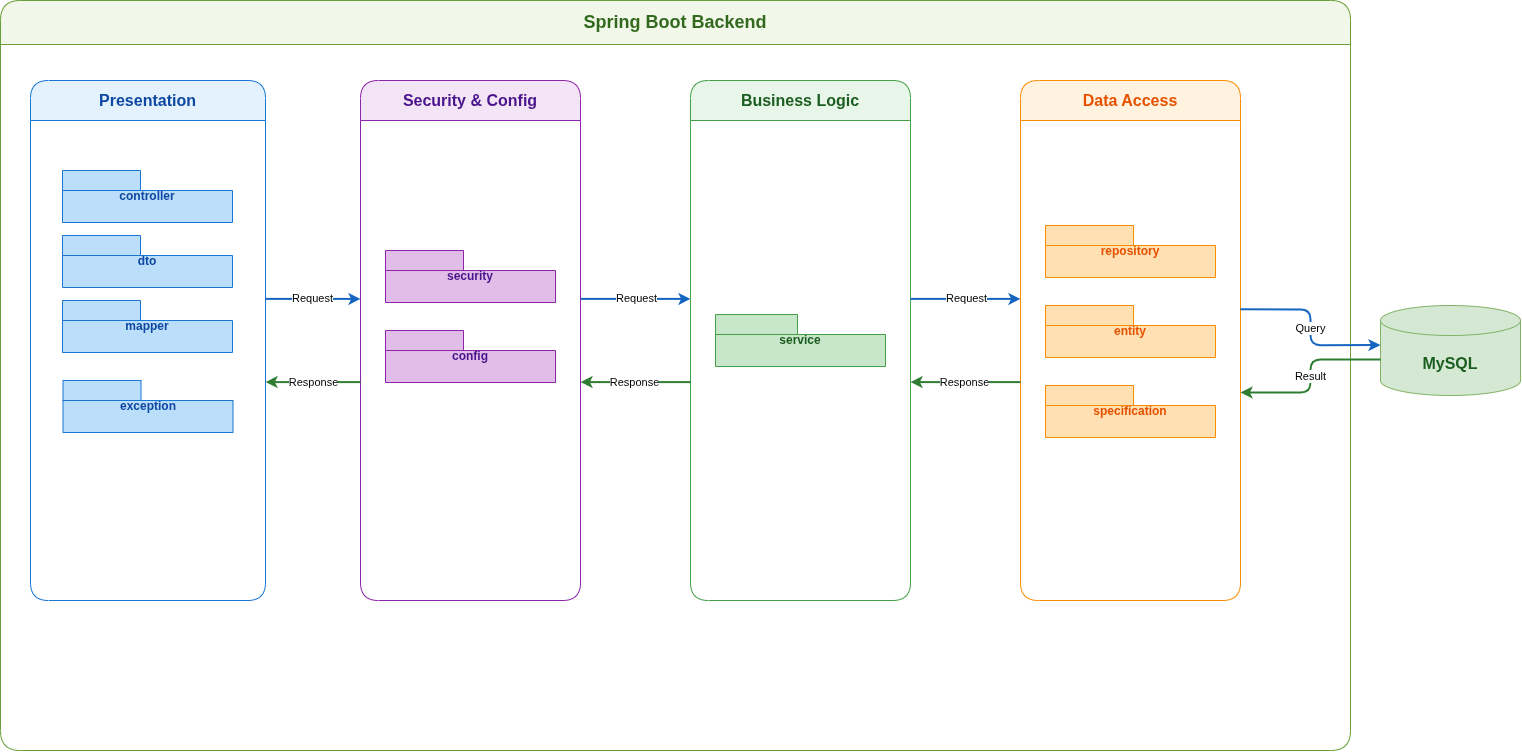

The diagram above was exported from draw.io. Its source (the exported page's mxGraphModel, read from the mxfile embedded in the PNG):
<mxGraphModel dx="1762" dy="1778" grid="1" gridSize="10" guides="1" tooltips="1" connect="1" arrows="1" fold="1" page="1" pageScale="1" pageWidth="1300" pageHeight="820" math="0" shadow="0">
  <root>
    <mxCell id="0" />
    <mxCell id="1" parent="0" />
    <mxCell id="2" value="Spring Boot Backend" style="swimlane;startSize=44;html=1;whiteSpace=wrap;fillColor=#F1F8E9;strokeColor=#689F38;fontColor=#33691E;fontStyle=1;fontSize=18;rounded=1;container=1;collapsible=0;recursiveResize=0;" parent="1" vertex="1">
      <mxGeometry x="940" y="90" width="1350" height="750" as="geometry" />
    </mxCell>
    <mxCell id="3" value="Presentation" style="swimlane;startSize=40;html=1;whiteSpace=wrap;fillColor=#E3F2FD;strokeColor=#1976D2;fontColor=#0D47A1;fontStyle=1;fontSize=16;rounded=1;container=1;collapsible=0;recursiveResize=0;" parent="2" vertex="1">
      <mxGeometry x="30" y="80" width="235" height="520" as="geometry" />
    </mxCell>
    <mxCell id="4" value="controller" style="shape=folder;tabWidth=78;tabHeight=20;tabPosition=left;html=1;whiteSpace=wrap;fillColor=#BBDEFB;strokeColor=#1976D2;fontColor=#0D47A1;fontStyle=1;" parent="3" vertex="1">
      <mxGeometry x="32" y="90" width="170" height="52" as="geometry" />
    </mxCell>
    <mxCell id="5" value="dto" style="shape=folder;tabWidth=78;tabHeight=20;tabPosition=left;html=1;whiteSpace=wrap;fillColor=#BBDEFB;strokeColor=#1976D2;fontColor=#0D47A1;fontStyle=1;" parent="3" vertex="1">
      <mxGeometry x="32" y="155" width="170" height="52" as="geometry" />
    </mxCell>
    <mxCell id="6" value="mapper" style="shape=folder;tabWidth=78;tabHeight=20;tabPosition=left;html=1;whiteSpace=wrap;fillColor=#BBDEFB;strokeColor=#1976D2;fontColor=#0D47A1;fontStyle=1;" parent="3" vertex="1">
      <mxGeometry x="32" y="220" width="170" height="52" as="geometry" />
    </mxCell>
    <mxCell id="8" value="exception" style="shape=folder;tabWidth=78;tabHeight=20;tabPosition=left;html=1;whiteSpace=wrap;fillColor=#BBDEFB;strokeColor=#1976D2;fontColor=#0D47A1;fontStyle=1;" parent="3" vertex="1">
      <mxGeometry x="32.5" y="300" width="170" height="52" as="geometry" />
    </mxCell>
    <mxCell id="9" value="Security &amp; Config" style="swimlane;startSize=40;html=1;whiteSpace=wrap;fillColor=#F3E5F5;strokeColor=#8E24AA;fontColor=#4A148C;fontStyle=1;fontSize=16;rounded=1;container=1;collapsible=0;recursiveResize=0;" parent="2" vertex="1">
      <mxGeometry x="360" y="80" width="220" height="520" as="geometry" />
    </mxCell>
    <mxCell id="10" value="security" style="shape=folder;tabWidth=78;tabHeight=20;tabPosition=left;html=1;whiteSpace=wrap;fillColor=#E1BEE7;strokeColor=#8E24AA;fontColor=#4A148C;fontStyle=1;" parent="9" vertex="1">
      <mxGeometry x="25" y="170" width="170" height="52" as="geometry" />
    </mxCell>
    <mxCell id="11" value="config" style="shape=folder;tabWidth=78;tabHeight=20;tabPosition=left;html=1;whiteSpace=wrap;fillColor=#E1BEE7;strokeColor=#8E24AA;fontColor=#4A148C;fontStyle=1;" parent="9" vertex="1">
      <mxGeometry x="25" y="250" width="170" height="52" as="geometry" />
    </mxCell>
    <mxCell id="12" value="Business Logic" style="swimlane;startSize=40;html=1;whiteSpace=wrap;fillColor=#E8F5E9;strokeColor=#43A047;fontColor=#1B5E20;fontStyle=1;fontSize=16;rounded=1;container=1;collapsible=0;recursiveResize=0;" parent="2" vertex="1">
      <mxGeometry x="690" y="80" width="220" height="520" as="geometry" />
    </mxCell>
    <mxCell id="13" value="service" style="shape=folder;tabWidth=82;tabHeight=20;tabPosition=left;html=1;whiteSpace=wrap;fillColor=#C8E6C9;strokeColor=#43A047;fontColor=#1B5E20;fontStyle=1;" parent="12" vertex="1">
      <mxGeometry x="25" y="234" width="170" height="52" as="geometry" />
    </mxCell>
    <mxCell id="15" value="Data Access" style="swimlane;startSize=40;html=1;whiteSpace=wrap;fillColor=#FFF3E0;strokeColor=#FB8C00;fontColor=#E65100;fontStyle=1;fontSize=16;rounded=1;container=1;collapsible=0;recursiveResize=0;" parent="2" vertex="1">
      <mxGeometry x="1020" y="80" width="220" height="520" as="geometry" />
    </mxCell>
    <mxCell id="16" value="repository" style="shape=folder;tabWidth=88;tabHeight=20;tabPosition=left;html=1;whiteSpace=wrap;fillColor=#FFE0B2;strokeColor=#FB8C00;fontColor=#E65100;fontStyle=1;" parent="15" vertex="1">
      <mxGeometry x="25" y="145" width="170" height="52" as="geometry" />
    </mxCell>
    <mxCell id="17" value="entity" style="shape=folder;tabWidth=88;tabHeight=20;tabPosition=left;html=1;whiteSpace=wrap;fillColor=#FFE0B2;strokeColor=#FB8C00;fontColor=#E65100;fontStyle=1;" parent="15" vertex="1">
      <mxGeometry x="25" y="225" width="170" height="52" as="geometry" />
    </mxCell>
    <mxCell id="18" value="specification" style="shape=folder;tabWidth=88;tabHeight=20;tabPosition=left;html=1;whiteSpace=wrap;fillColor=#FFE0B2;strokeColor=#FB8C00;fontColor=#E65100;fontStyle=1;" parent="15" vertex="1">
      <mxGeometry x="25" y="305" width="170" height="52" as="geometry" />
    </mxCell>
    <mxCell id="19" value="MySQL" style="shape=cylinder3;whiteSpace=wrap;html=1;boundedLbl=1;backgroundOutline=1;size=15;fillColor=#D5E8D4;strokeColor=#82B366;fontColor=#1B5E20;fontStyle=1;fontSize=16;" parent="1" vertex="1">
      <mxGeometry x="2320" y="395" width="140" height="90" as="geometry" />
    </mxCell>
    <mxCell id="20" value="Request" style="edgeStyle=orthogonalEdgeStyle;rounded=1;orthogonalLoop=1;jettySize=auto;html=1;endArrow=classic;strokeColor=#1565C0;strokeWidth=2;exitX=1;exitY=0.42;exitDx=0;exitDy=0;entryX=0;entryY=0.42;entryDx=0;entryDy=0;" parent="1" source="3" target="9" edge="1">
      <mxGeometry relative="1" as="geometry" />
    </mxCell>
    <mxCell id="21" value="Response" style="edgeStyle=orthogonalEdgeStyle;rounded=1;orthogonalLoop=1;jettySize=auto;html=1;endArrow=classic;strokeColor=#2E7D32;strokeWidth=2;exitX=0;exitY=0.58;exitDx=0;exitDy=0;entryX=1;entryY=0.58;entryDx=0;entryDy=0;" parent="1" source="9" target="3" edge="1">
      <mxGeometry relative="1" as="geometry" />
    </mxCell>
    <mxCell id="22" value="Request" style="edgeStyle=orthogonalEdgeStyle;rounded=1;orthogonalLoop=1;jettySize=auto;html=1;endArrow=classic;strokeColor=#1565C0;strokeWidth=2;exitX=1;exitY=0.42;exitDx=0;exitDy=0;entryX=0;entryY=0.42;entryDx=0;entryDy=0;" parent="1" source="9" target="12" edge="1">
      <mxGeometry relative="1" as="geometry" />
    </mxCell>
    <mxCell id="23" value="Response" style="edgeStyle=orthogonalEdgeStyle;rounded=1;orthogonalLoop=1;jettySize=auto;html=1;endArrow=classic;strokeColor=#2E7D32;strokeWidth=2;exitX=0;exitY=0.58;exitDx=0;exitDy=0;entryX=1;entryY=0.58;entryDx=0;entryDy=0;" parent="1" source="12" target="9" edge="1">
      <mxGeometry relative="1" as="geometry" />
    </mxCell>
    <mxCell id="24" value="Request" style="edgeStyle=orthogonalEdgeStyle;rounded=1;orthogonalLoop=1;jettySize=auto;html=1;endArrow=classic;strokeColor=#1565C0;strokeWidth=2;exitX=1;exitY=0.42;exitDx=0;exitDy=0;entryX=0;entryY=0.42;entryDx=0;entryDy=0;" parent="1" source="12" target="15" edge="1">
      <mxGeometry relative="1" as="geometry" />
    </mxCell>
    <mxCell id="25" value="Response" style="edgeStyle=orthogonalEdgeStyle;rounded=1;orthogonalLoop=1;jettySize=auto;html=1;endArrow=classic;strokeColor=#2E7D32;strokeWidth=2;exitX=0;exitY=0.58;exitDx=0;exitDy=0;entryX=1;entryY=0.58;entryDx=0;entryDy=0;" parent="1" source="15" target="12" edge="1">
      <mxGeometry relative="1" as="geometry" />
    </mxCell>
    <mxCell id="26" value="Query" style="edgeStyle=orthogonalEdgeStyle;rounded=1;orthogonalLoop=1;jettySize=auto;html=1;endArrow=classic;strokeColor=#1565C0;strokeWidth=2;exitX=1;exitY=0.44;exitDx=0;exitDy=0;entryX=0;entryY=0.44;entryDx=0;entryDy=0;" parent="1" source="15" target="19" edge="1">
      <mxGeometry relative="1" as="geometry" />
    </mxCell>
    <mxCell id="27" value="Result" style="edgeStyle=orthogonalEdgeStyle;rounded=1;orthogonalLoop=1;jettySize=auto;html=1;endArrow=classic;strokeColor=#2E7D32;strokeWidth=2;exitX=0;exitY=0.60;exitDx=0;exitDy=0;entryX=1;entryY=0.60;entryDx=0;entryDy=0;" parent="1" source="19" target="15" edge="1">
      <mxGeometry relative="1" as="geometry" />
    </mxCell>
  </root>
</mxGraphModel>